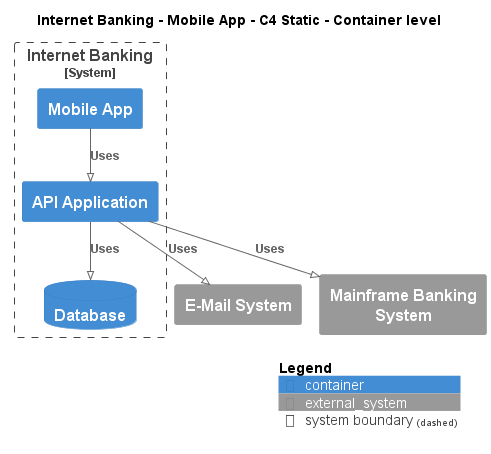

The diagram above was rendered by PlantUML. Its source (embedded in the PNG):
@startuml
!pragma layout smetana
!include ..\..\..\..\.c4s\C4_Container.puml

AddElementTag("state:new", $bgColor=green, $fontColor=#ffffff, $borderColor=green, $shadowing="False")
AddElementTag("state:changed", $bgColor=orange, $fontColor=#ffffff, $borderColor=orange, $shadowing="False")
AddElementTag("state:removed", $bgColor=red, $fontColor=#ffffff, $borderColor=red, $shadowing="False")

AddRelTag("state:new", $textColor=green, $lineColor=green)
AddRelTag("state:changed", $textColor=orange, $lineColor=orange)
AddRelTag("state:removed", $textColor=red, $lineColor=red)

SHOW_PERSON_PORTRAIT()
LAYOUT_TOP_DOWN()

skinparam linetype polyline

title Internet Banking - Mobile App - C4 Static - Container level


System_Boundary(BigBankPlc.SoftwareSystems.InternetBanking, "Internet Banking") {
    Container(BigBankPlc.SoftwareSystems.InternetBanking.Containers.MobileApp, "Mobile App", "", "")
    Container(BigBankPlc.SoftwareSystems.InternetBanking.Containers.APIApplication, "API Application", "", "")
    ContainerDb(BigBankPlc.SoftwareSystems.InternetBanking.Containers.Database, "Database", "", "")
}
System_Ext(BigBankPlc.SoftwareSystems.EMailSystem, "E-Mail System", "")
System_Ext(BigBankPlc.SoftwareSystems.MainframeBankingSystem, "Mainframe Banking System", "")

Rel(BigBankPlc.SoftwareSystems.InternetBanking.Containers.MobileApp, BigBankPlc.SoftwareSystems.InternetBanking.Containers.APIApplication, "Uses")
Rel(BigBankPlc.SoftwareSystems.InternetBanking.Containers.APIApplication, BigBankPlc.SoftwareSystems.InternetBanking.Containers.Database, "Uses")
Rel(BigBankPlc.SoftwareSystems.InternetBanking.Containers.APIApplication, BigBankPlc.SoftwareSystems.EMailSystem, "Uses")
Rel(BigBankPlc.SoftwareSystems.InternetBanking.Containers.APIApplication, BigBankPlc.SoftwareSystems.MainframeBankingSystem, "Uses")


SHOW_LEGEND()
@enduml